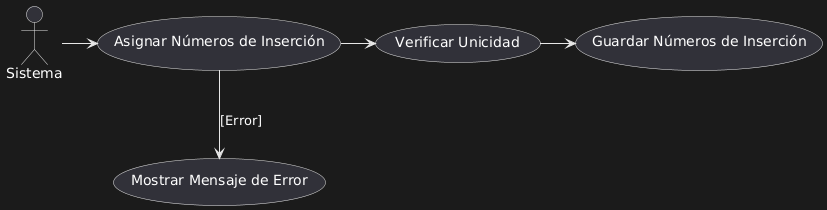

The diagram above was rendered by PlantUML. Its source (embedded in the PNG):
@startuml
actor Sistema
Sistema -> (Asignar Números de Inserción)
(Asignar Números de Inserción) -> (Verificar Unicidad)
(Verificar Unicidad) -> (Guardar Números de Inserción)
(Asignar Números de Inserción) --> (Mostrar Mensaje de Error) : [Error]
@enduml